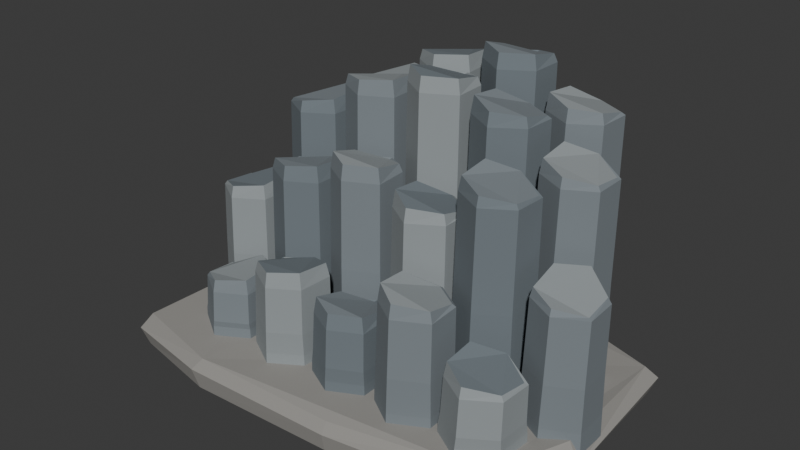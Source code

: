 # Source: source.blend  (saved by Blender 4.3.34; exported with 4.5.12 LTS)
import bpy
from mathutils import Matrix  # noqa: F401  (used for matrix-valued properties, if any)

bpy.ops.wm.read_factory_settings(use_empty=True)
scene = bpy.context.scene
scene.name = 'Scene'

# ---- collections
col_collection = bpy.data.collections.new('Collection'); scene.collection.children.link(col_collection)

# ---- materials (node trees are filled in below, after node groups)
mat_rockcoolgrey = bpy.data.materials.new('RockCoolGrey')
mat_rockcoolgrey.diffuse_color = (0.2, 0.23, 0.25, 1.0)
mat_rocklightgrey = bpy.data.materials.new('RockLightGrey')
mat_rocklightgrey.diffuse_color = (0.29, 0.32, 0.33, 1.0)
mat_rockdeepgrey = bpy.data.materials.new('RockDeepGrey')
mat_rockdeepgrey.diffuse_color = (0.16, 0.19, 0.21, 1.0)
mat_basalrock = bpy.data.materials.new('BasalRock')
mat_basalrock.diffuse_color = (0.3, 0.29, 0.27, 1.0)

# ---- material node trees
mat_rockcoolgrey.use_nodes = True; mat_rockcoolgrey.node_tree.nodes.clear()
_N = mat_rockcoolgrey.node_tree.nodes; _L = mat_rockcoolgrey.node_tree.links
n0 = _N.new('ShaderNodeBsdfPrincipled'); n0.name = 'Principled BSDF'; n0.location = (10, 300)
n0.inputs[0].default_value = (0.2, 0.23, 0.25, 1.0)
n0.inputs[2].default_value = 0.95
n1 = _N.new('ShaderNodeOutputMaterial'); n1.name = 'Material Output'; n1.location = (300, 300)
_L.new(n0.outputs[0], n1.inputs[0])
n1.is_active_output = True
mat_rocklightgrey.use_nodes = True; mat_rocklightgrey.node_tree.nodes.clear()
_N = mat_rocklightgrey.node_tree.nodes; _L = mat_rocklightgrey.node_tree.links
n0 = _N.new('ShaderNodeBsdfPrincipled'); n0.name = 'Principled BSDF'; n0.location = (10, 300)
n0.inputs[0].default_value = (0.29, 0.32, 0.33, 1.0)
n0.inputs[2].default_value = 0.94
n1 = _N.new('ShaderNodeOutputMaterial'); n1.name = 'Material Output'; n1.location = (300, 300)
_L.new(n0.outputs[0], n1.inputs[0])
n1.is_active_output = True
mat_rockdeepgrey.use_nodes = True; mat_rockdeepgrey.node_tree.nodes.clear()
_N = mat_rockdeepgrey.node_tree.nodes; _L = mat_rockdeepgrey.node_tree.links
n0 = _N.new('ShaderNodeBsdfPrincipled'); n0.name = 'Principled BSDF'; n0.location = (10, 300)
n0.inputs[0].default_value = (0.16, 0.19, 0.21, 1.0)
n0.inputs[2].default_value = 0.96
n1 = _N.new('ShaderNodeOutputMaterial'); n1.name = 'Material Output'; n1.location = (300, 300)
_L.new(n0.outputs[0], n1.inputs[0])
n1.is_active_output = True
mat_basalrock.use_nodes = True; mat_basalrock.node_tree.nodes.clear()
_N = mat_basalrock.node_tree.nodes; _L = mat_basalrock.node_tree.links
n0 = _N.new('ShaderNodeBsdfPrincipled'); n0.name = 'Principled BSDF'; n0.location = (10, 300)
n0.inputs[0].default_value = (0.3, 0.29, 0.27, 1.0)
n0.inputs[2].default_value = 0.96
n1 = _N.new('ShaderNodeOutputMaterial'); n1.name = 'Material Output'; n1.location = (300, 300)
_L.new(n0.outputs[0], n1.inputs[0])
n1.is_active_output = True

# ---- world
world_world = bpy.data.worlds.new('World'); scene.world = world_world
world_world.use_nodes = True; world_world.node_tree.nodes.clear()
_N = world_world.node_tree.nodes; _L = world_world.node_tree.links
n0 = _N.new('ShaderNodeOutputWorld'); n0.name = 'World Output'; n0.location = (300, 300)
n1 = _N.new('ShaderNodeBackground'); n1.name = 'Background'; n1.location = (10, 300)
n1.inputs[0].default_value = (0.05088, 0.05088, 0.05088, 1.0)
_L.new(n1.outputs[0], n0.inputs[0])
n0.is_active_output = True
world_world.color = (0.05088, 0.05088, 0.05088)
world_world.sun_shadow_jitter_overblur = 0.0

# ---- meshes
me_wholeirregularbasalrockapron = bpy.data.meshes.new('WholeIrregularBasalRockApron')
me_wholeirregularbasalrockapron.from_pydata([(-1.514, -0.9208, 0.0), (-0.8438, -1.051, 0.0), (0.2362, -1.001, 0.0), (1.286, -0.8008, 0.0), (1.516, -0.2508, 0.0), (1.456, 0.7892, 0.0), (0.7562, 1.009, 0.0), (-0.4438, 0.9692, 0.0), (-1.474, 0.6392, 0.0), (-1.568, -0.9481, 0.12), (-0.8746, -1.082, 0.1441), (0.2432, -1.03, 0.1329), (1.33, -0.8245, 0.1028), (1.568, -0.258, 0.09791), (1.506, 0.8132, 0.1254), (0.7814, 1.04, 0.145), (-0.4606, 0.9986, 0.128), (-1.527, 0.6587, 0.0993), (-1.483, -0.8935, 0.245), (-0.8262, -1.02, 0.2168), (0.2322, -0.9711, 0.1958), (1.261, -0.7771, 0.2294), (1.487, -0.2436, 0.2417), (1.428, 0.7652, 0.2049), (0.7418, 0.9786, 0.2021), (-0.4342, 0.9398, 0.2397), (-1.444, 0.6197, 0.2328)], [], [(8, 7, 6, 5, 4, 3, 2, 1, 0), (18, 19, 20, 21, 22, 23, 24, 25, 26), (0, 1, 10, 9), (1, 2, 11, 10), (2, 3, 12, 11), (3, 4, 13, 12), (4, 5, 14, 13), (5, 6, 15, 14), (6, 7, 16, 15), (7, 8, 17, 16), (8, 0, 9, 17), (9, 10, 19, 18), (10, 11, 20, 19), (11, 12, 21, 20), (12, 13, 22, 21), (13, 14, 23, 22), (14, 15, 24, 23), (15, 16, 25, 24), (16, 17, 26, 25), (17, 9, 18, 26)])
me_wholeirregularbasalrockapron.polygons.foreach_set('material_index', [3, 3, 3, 3, 3, 3, 3, 3, 3, 3, 3, 3, 3, 3, 3, 3, 3, 3, 3, 3])
me_wholeirregularbasalrockapron.materials.append(mat_rockcoolgrey)
me_wholeirregularbasalrockapron.materials.append(mat_rocklightgrey)
me_wholeirregularbasalrockapron.materials.append(mat_rockdeepgrey)
me_wholeirregularbasalrockapron.materials.append(mat_basalrock)
me_wholeirregularbasalrockapron.update()
me_wholefracturedpolygonshaft0_0 = bpy.data.meshes.new('WholeFracturedPolygonShaft0_0')
me_wholefracturedpolygonshaft0_0.from_pydata([(-0.7575, -0.3901, 0.12), (-0.9899, -0.2499, 0.12), (-1.205, -0.3871, 0.12), (-1.203, -0.6454, 0.12), (-0.9772, -0.7868, 0.12), (-0.7526, -0.6585, 0.12), (-0.762, -0.3927, 0.29), (-0.9898, -0.2553, 0.29), (-1.201, -0.3898, 0.29), (-1.199, -0.6429, 0.29), (-0.9773, -0.7815, 0.29), (-0.7572, -0.6557, 0.29), (-0.759, -0.4119, 0.3348), (-0.9776, -0.2801, 0.3348), (-1.18, -0.4092, 0.3348), (-1.178, -0.6519, 0.3348), (-0.9656, -0.7849, 0.3348), (-0.7545, -0.6642, 0.3348), (-0.7618, -0.4099, 0.555), (-0.9734, -0.2822, 0.555), (-1.169, -0.4072, 0.555), (-1.167, -0.6422, 0.555), (-0.9618, -0.7709, 0.555), (-0.7574, -0.6541, 0.555), (-0.7869, -0.4153, 0.6676), (-0.9799, -0.2989, 0.6333), (-1.159, -0.4129, 0.5558), (-1.157, -0.6272, 0.5778), (-0.9693, -0.7446, 0.6319), (-0.7829, -0.6381, 0.6493)], [], [(5, 4, 3, 2, 1, 0), (24, 25, 26, 27, 28, 29), (0, 1, 7, 6), (1, 2, 8, 7), (2, 3, 9, 8), (3, 4, 10, 9), (4, 5, 11, 10), (5, 0, 6, 11), (6, 7, 13, 12), (7, 8, 14, 13), (8, 9, 15, 14), (9, 10, 16, 15), (10, 11, 17, 16), (11, 6, 12, 17), (12, 13, 19, 18), (13, 14, 20, 19), (14, 15, 21, 20), (15, 16, 22, 21), (16, 17, 23, 22), (17, 12, 18, 23), (18, 19, 25, 24), (19, 20, 26, 25), (20, 21, 27, 26), (21, 22, 28, 27), (22, 23, 29, 28), (23, 18, 24, 29)])
me_wholefracturedpolygonshaft0_0.polygons.foreach_set('material_index', [3, 1, 0, 0, 1, 0, 0, 0, 0, 0, 1, 0, 0, 0, 0, 0, 1, 0, 0, 0, 0, 0, 1, 0, 0, 0])
me_wholefracturedpolygonshaft0_0.materials.append(mat_rockcoolgrey)
me_wholefracturedpolygonshaft0_0.materials.append(mat_rocklightgrey)
me_wholefracturedpolygonshaft0_0.materials.append(mat_rockdeepgrey)
me_wholefracturedpolygonshaft0_0.materials.append(mat_basalrock)
me_wholefracturedpolygonshaft0_0.update()
me_wholefracturedpolygonshaft0_1 = bpy.data.meshes.new('WholeFracturedPolygonShaft0_1')
me_wholefracturedpolygonshaft0_1.from_pydata([(-0.2427, -0.3808, 0.12), (-0.4747, -0.2646, 0.12), (-0.6905, -0.3886, 0.12), (-0.704, -0.6588, 0.12), (-0.471, -0.7878, 0.12), (-0.2581, -0.6526, 0.12), (-0.2473, -0.3836, 0.29), (-0.4747, -0.2697, 0.29), (-0.6861, -0.3913, 0.29), (-0.6994, -0.656, 0.29), (-0.4711, -0.7824, 0.29), (-0.2624, -0.6499, 0.29), (-0.2446, -0.4032, 0.4536), (-0.4626, -0.294, 0.4536), (-0.6655, -0.4106, 0.4536), (-0.6782, -0.6645, 0.4536), (-0.4592, -0.7857, 0.4536), (-0.259, -0.6587, 0.4536), (-0.2475, -0.4014, 0.775), (-0.4586, -0.2957, 0.775), (-0.655, -0.4085, 0.775), (-0.6673, -0.6544, 0.775), (-0.4553, -0.7717, 0.775), (-0.2615, -0.6487, 0.775), (-0.273, -0.4076, 0.8675), (-0.4655, -0.3112, 0.7994), (-0.6446, -0.4141, 0.7728), (-0.6559, -0.6383, 0.8448), (-0.4625, -0.7454, 0.8733), (-0.2858, -0.6332, 0.8836)], [], [(5, 4, 3, 2, 1, 0), (24, 25, 26, 27, 28, 29), (0, 1, 7, 6), (1, 2, 8, 7), (2, 3, 9, 8), (3, 4, 10, 9), (4, 5, 11, 10), (5, 0, 6, 11), (6, 7, 13, 12), (7, 8, 14, 13), (8, 9, 15, 14), (9, 10, 16, 15), (10, 11, 17, 16), (11, 6, 12, 17), (12, 13, 19, 18), (13, 14, 20, 19), (14, 15, 21, 20), (15, 16, 22, 21), (16, 17, 23, 22), (17, 12, 18, 23), (18, 19, 25, 24), (19, 20, 26, 25), (20, 21, 27, 26), (21, 22, 28, 27), (22, 23, 29, 28), (23, 18, 24, 29)])
me_wholefracturedpolygonshaft0_1.polygons.foreach_set('material_index', [3, 2, 1, 1, 2, 1, 1, 1, 1, 1, 2, 1, 1, 1, 1, 1, 2, 1, 1, 1, 1, 1, 2, 1, 1, 1])
me_wholefracturedpolygonshaft0_1.materials.append(mat_rockcoolgrey)
me_wholefracturedpolygonshaft0_1.materials.append(mat_rocklightgrey)
me_wholefracturedpolygonshaft0_1.materials.append(mat_rockdeepgrey)
me_wholefracturedpolygonshaft0_1.materials.append(mat_basalrock)
me_wholefracturedpolygonshaft0_1.update()
me_wholefracturedpolygonshaft0_2 = bpy.data.meshes.new('WholeFracturedPolygonShaft0_2')
me_wholefracturedpolygonshaft0_2.from_pydata([(0.2532, -0.3888, 0.12), (0.04107, -0.2649, 0.12), (-0.1967, -0.3841, 0.12), (-0.1894, -0.6586, 0.12), (0.0328, -0.7725, 0.12), (0.2602, -0.6541, 0.12), (0.2489, -0.3915, 0.29), (0.04097, -0.27, 0.29), (-0.1921, -0.3868, 0.29), (-0.1849, -0.6558, 0.29), (0.03287, -0.7675, 0.29), (0.2557, -0.6515, 0.29), (0.2522, -0.4107, 0.3942), (0.05278, -0.2942, 0.3942), (-0.1707, -0.4063, 0.3942), (-0.1639, -0.6643, 0.3942), (0.04501, -0.7714, 0.3942), (0.2588, -0.6601, 0.3942), (0.2497, -0.4087, 0.665), (0.05663, -0.2959, 0.665), (-0.1597, -0.4044, 0.665), (-0.1531, -0.6542, 0.665), (0.04911, -0.7579, 0.665), (0.256, -0.6501, 0.665), (0.2253, -0.4143, 0.7164), (0.04924, -0.3114, 0.6593), (-0.1481, -0.4103, 0.7057), (-0.1421, -0.6382, 0.7732), (0.04238, -0.7327, 0.7673), (0.2311, -0.6345, 0.7643)], [], [(5, 4, 3, 2, 1, 0), (24, 25, 26, 27, 28, 29), (0, 1, 7, 6), (1, 2, 8, 7), (2, 3, 9, 8), (3, 4, 10, 9), (4, 5, 11, 10), (5, 0, 6, 11), (6, 7, 13, 12), (7, 8, 14, 13), (8, 9, 15, 14), (9, 10, 16, 15), (10, 11, 17, 16), (11, 6, 12, 17), (12, 13, 19, 18), (13, 14, 20, 19), (14, 15, 21, 20), (15, 16, 22, 21), (16, 17, 23, 22), (17, 12, 18, 23), (18, 19, 25, 24), (19, 20, 26, 25), (20, 21, 27, 26), (21, 22, 28, 27), (22, 23, 29, 28), (23, 18, 24, 29)])
me_wholefracturedpolygonshaft0_2.polygons.foreach_set('material_index', [3, 0, 2, 2, 0, 2, 2, 2, 2, 2, 0, 2, 2, 2, 2, 2, 0, 2, 2, 2, 2, 2, 0, 2, 2, 2])
me_wholefracturedpolygonshaft0_2.materials.append(mat_rockcoolgrey)
me_wholefracturedpolygonshaft0_2.materials.append(mat_rocklightgrey)
me_wholefracturedpolygonshaft0_2.materials.append(mat_rockdeepgrey)
me_wholefracturedpolygonshaft0_2.materials.append(mat_basalrock)
me_wholefracturedpolygonshaft0_2.update()
me_wholefracturedpolygonshaft0_3 = bpy.data.meshes.new('WholeFracturedPolygonShaft0_3')
me_wholefracturedpolygonshaft0_3.from_pydata([(0.7697, -0.3907, 0.12), (0.5527, -0.2499, 0.12), (0.3176, -0.3937, 0.12), (0.3296, -0.6488, 0.12), (0.5396, -0.7843, 0.12), (0.7818, -0.6535, 0.12), (0.7653, -0.3933, 0.29), (0.5526, -0.2553, 0.29), (0.3222, -0.3963, 0.29), (0.3339, -0.6463, 0.29), (0.5398, -0.779, 0.29), (0.7771, -0.6509, 0.29), (0.7683, -0.4125, 0.5454), (0.5643, -0.2802, 0.5454), (0.3433, -0.4153, 0.5454), (0.3546, -0.6551, 0.5454), (0.552, -0.7824, 0.5454), (0.7797, -0.6595, 0.5454), (0.7656, -0.4104, 0.945), (0.5681, -0.2823, 0.945), (0.3542, -0.4132, 0.945), (0.3651, -0.6453, 0.945), (0.5562, -0.7685, 0.945), (0.7766, -0.6496, 0.945), (0.7407, -0.4158, 0.9588), (0.5606, -0.299, 0.956), (0.3655, -0.4183, 1.044), (0.3754, -0.6301, 1.061), (0.5498, -0.7425, 1.036), (0.7508, -0.6339, 1.011)], [], [(5, 4, 3, 2, 1, 0), (24, 25, 26, 27, 28, 29), (0, 1, 7, 6), (1, 2, 8, 7), (2, 3, 9, 8), (3, 4, 10, 9), (4, 5, 11, 10), (5, 0, 6, 11), (6, 7, 13, 12), (7, 8, 14, 13), (8, 9, 15, 14), (9, 10, 16, 15), (10, 11, 17, 16), (11, 6, 12, 17), (12, 13, 19, 18), (13, 14, 20, 19), (14, 15, 21, 20), (15, 16, 22, 21), (16, 17, 23, 22), (17, 12, 18, 23), (18, 19, 25, 24), (19, 20, 26, 25), (20, 21, 27, 26), (21, 22, 28, 27), (22, 23, 29, 28), (23, 18, 24, 29)])
me_wholefracturedpolygonshaft0_3.polygons.foreach_set('material_index', [3, 1, 0, 0, 1, 0, 0, 0, 0, 0, 1, 0, 0, 0, 0, 0, 1, 0, 0, 0, 0, 0, 1, 0, 0, 0])
me_wholefracturedpolygonshaft0_3.materials.append(mat_rockcoolgrey)
me_wholefracturedpolygonshaft0_3.materials.append(mat_rocklightgrey)
me_wholefracturedpolygonshaft0_3.materials.append(mat_rockdeepgrey)
me_wholefracturedpolygonshaft0_3.materials.append(mat_basalrock)
me_wholefracturedpolygonshaft0_3.update()
me_wholefracturedpolygonshaft0_4 = bpy.data.meshes.new('WholeFracturedPolygonShaft0_4')
me_wholefracturedpolygonshaft0_4.from_pydata([(1.293, -0.3898, 0.12), (1.058, -0.2621, 0.12), (0.8346, -0.4, 0.12), (0.8238, -0.6508, 0.12), (1.053, -0.7897, 0.12), (1.28, -0.6425, 0.12), (1.289, -0.3924, 0.29), (1.058, -0.2673, 0.29), (0.839, -0.4024, 0.29), (0.8285, -0.6482, 0.29), (1.053, -0.7844, 0.29), (1.275, -0.64, 0.29), (1.291, -0.4116, 0.378), (1.07, -0.2916, 0.378), (0.8599, -0.4213, 0.378), (0.8498, -0.657, 0.378), (1.065, -0.7876, 0.378), (1.278, -0.6492, 0.378), (1.288, -0.4095, 0.635), (1.074, -0.2934, 0.635), (0.8706, -0.4189, 0.635), (0.8608, -0.6471, 0.635), (1.069, -0.7735, 0.635), (1.276, -0.6395, 0.635), (1.262, -0.415, 0.6399), (1.067, -0.3091, 0.7013), (0.8813, -0.4236, 0.7651), (0.8723, -0.6317, 0.7297), (1.062, -0.747, 0.7017), (1.251, -0.6248, 0.662)], [], [(5, 4, 3, 2, 1, 0), (24, 25, 26, 27, 28, 29), (0, 1, 7, 6), (1, 2, 8, 7), (2, 3, 9, 8), (3, 4, 10, 9), (4, 5, 11, 10), (5, 0, 6, 11), (6, 7, 13, 12), (7, 8, 14, 13), (8, 9, 15, 14), (9, 10, 16, 15), (10, 11, 17, 16), (11, 6, 12, 17), (12, 13, 19, 18), (13, 14, 20, 19), (14, 15, 21, 20), (15, 16, 22, 21), (16, 17, 23, 22), (17, 12, 18, 23), (18, 19, 25, 24), (19, 20, 26, 25), (20, 21, 27, 26), (21, 22, 28, 27), (22, 23, 29, 28), (23, 18, 24, 29)])
me_wholefracturedpolygonshaft0_4.polygons.foreach_set('material_index', [3, 2, 1, 1, 2, 1, 1, 1, 1, 1, 2, 1, 1, 1, 1, 1, 2, 1, 1, 1, 1, 1, 2, 1, 1, 1])
me_wholefracturedpolygonshaft0_4.materials.append(mat_rockcoolgrey)
me_wholefracturedpolygonshaft0_4.materials.append(mat_rocklightgrey)
me_wholefracturedpolygonshaft0_4.materials.append(mat_rockdeepgrey)
me_wholefracturedpolygonshaft0_4.materials.append(mat_basalrock)
me_wholefracturedpolygonshaft0_4.update()
me_wholefracturedpolygonshaft1_0 = bpy.data.meshes.new('WholeFracturedPolygonShaft1_0')
me_wholefracturedpolygonshaft1_0.from_pydata([(-1.008, 0.06387, 0.12), (-1.24, 0.1897, 0.12), (-1.454, 0.05546, 0.12), (-1.461, -0.2092, 0.12), (-1.236, -0.3468, 0.12), (-1.016, -0.2117, 0.12), (-1.013, 0.06107, 0.29), (-1.24, 0.1844, 0.29), (-1.45, 0.05284, 0.29), (-1.457, -0.2065, 0.29), (-1.236, -0.3414, 0.29), (-1.021, -0.2089, 0.29), (-1.01, 0.04149, 0.5778), (-1.228, 0.1598, 0.5778), (-1.429, 0.03359, 0.5778), (-1.436, -0.2152, 0.5778), (-1.224, -0.3445, 0.5778), (-1.018, -0.2175, 0.5778), (-1.013, 0.0433, 1.005), (-1.224, 0.1578, 1.005), (-1.419, 0.03565, 1.005), (-1.425, -0.2052, 1.005), (-1.22, -0.3304, 1.005), (-1.02, -0.2074, 1.005), (-1.038, 0.03713, 1.117), (-1.231, 0.1416, 1.084), (-1.408, 0.03015, 1.006), (-1.415, -0.1895, 1.028), (-1.227, -0.3037, 1.081), (-1.045, -0.1916, 1.099)], [], [(5, 4, 3, 2, 1, 0), (24, 25, 26, 27, 28, 29), (0, 1, 7, 6), (1, 2, 8, 7), (2, 3, 9, 8), (3, 4, 10, 9), (4, 5, 11, 10), (5, 0, 6, 11), (6, 7, 13, 12), (7, 8, 14, 13), (8, 9, 15, 14), (9, 10, 16, 15), (10, 11, 17, 16), (11, 6, 12, 17), (12, 13, 19, 18), (13, 14, 20, 19), (14, 15, 21, 20), (15, 16, 22, 21), (16, 17, 23, 22), (17, 12, 18, 23), (18, 19, 25, 24), (19, 20, 26, 25), (20, 21, 27, 26), (21, 22, 28, 27), (22, 23, 29, 28), (23, 18, 24, 29)])
me_wholefracturedpolygonshaft1_0.polygons.foreach_set('material_index', [3, 2, 1, 1, 2, 1, 1, 1, 1, 1, 2, 1, 1, 1, 1, 1, 2, 1, 1, 1, 1, 1, 2, 1, 1, 1])
me_wholefracturedpolygonshaft1_0.materials.append(mat_rockcoolgrey)
me_wholefracturedpolygonshaft1_0.materials.append(mat_rocklightgrey)
me_wholefracturedpolygonshaft1_0.materials.append(mat_rockdeepgrey)
me_wholefracturedpolygonshaft1_0.materials.append(mat_basalrock)
me_wholefracturedpolygonshaft1_0.update()
me_wholefracturedpolygonshaft1_1 = bpy.data.meshes.new('WholeFracturedPolygonShaft1_1')
me_wholefracturedpolygonshaft1_1.from_pydata([(-0.5043, 0.06072, 0.12), (-0.724, 0.1758, 0.12), (-0.9551, 0.05704, 0.12), (-0.9598, -0.2169, 0.12), (-0.7323, -0.3335, 0.12), (-0.5116, -0.2051, 0.12), (-0.5088, 0.05799, 0.29), (-0.7241, 0.1707, 0.29), (-0.9506, 0.05439, 0.29), (-0.9552, -0.2141, 0.29), (-0.7322, -0.3283, 0.29), (-0.5159, -0.2025, 0.29), (-0.5058, 0.03853, 0.7236), (-0.7123, 0.1467, 0.7236), (-0.9296, 0.03508, 0.7236), (-0.934, -0.2224, 0.7236), (-0.7201, -0.332, 0.7236), (-0.5126, -0.2113, 0.7236), (-0.5085, 0.04043, 1.275), (-0.7084, 0.1451, 1.275), (-0.9188, 0.03709, 1.275), (-0.923, -0.2122, 1.275), (-0.716, -0.3183, 1.275), (-0.5151, -0.2015, 1.275), (-0.5335, 0.03451, 1.367), (-0.7158, 0.13, 1.3), (-0.9077, 0.03147, 1.273), (-0.9116, -0.1959, 1.345), (-0.7227, -0.2927, 1.372), (-0.5395, -0.1861, 1.383)], [], [(5, 4, 3, 2, 1, 0), (24, 25, 26, 27, 28, 29), (0, 1, 7, 6), (1, 2, 8, 7), (2, 3, 9, 8), (3, 4, 10, 9), (4, 5, 11, 10), (5, 0, 6, 11), (6, 7, 13, 12), (7, 8, 14, 13), (8, 9, 15, 14), (9, 10, 16, 15), (10, 11, 17, 16), (11, 6, 12, 17), (12, 13, 19, 18), (13, 14, 20, 19), (14, 15, 21, 20), (15, 16, 22, 21), (16, 17, 23, 22), (17, 12, 18, 23), (18, 19, 25, 24), (19, 20, 26, 25), (20, 21, 27, 26), (21, 22, 28, 27), (22, 23, 29, 28), (23, 18, 24, 29)])
me_wholefracturedpolygonshaft1_1.polygons.foreach_set('material_index', [3, 0, 2, 2, 0, 2, 2, 2, 2, 2, 0, 2, 2, 2, 2, 2, 0, 2, 2, 2, 2, 2, 0, 2, 2, 2])
me_wholefracturedpolygonshaft1_1.materials.append(mat_rockcoolgrey)
me_wholefracturedpolygonshaft1_1.materials.append(mat_rocklightgrey)
me_wholefracturedpolygonshaft1_1.materials.append(mat_rockdeepgrey)
me_wholefracturedpolygonshaft1_1.materials.append(mat_basalrock)
me_wholefracturedpolygonshaft1_1.update()
me_wholefracturedpolygonshaft1_2 = bpy.data.meshes.new('WholeFracturedPolygonShaft1_2')
me_wholefracturedpolygonshaft1_2.from_pydata([(-0.0009914, 0.051, 0.12), (-0.2124, 0.1894, 0.12), (-0.4545, 0.0552, 0.12), (-0.4385, -0.2057, 0.12), (-0.2251, -0.3303, 0.12), (0.01571, -0.2079, 0.12), (-0.005347, 0.04846, 0.29), (-0.2125, 0.1841, 0.29), (-0.4498, 0.05258, 0.29), (-0.4341, -0.2031, 0.29), (-0.225, -0.3252, 0.29), (0.01102, -0.2052, 0.29), (-0.002058, 0.02939, 0.8046), (-0.2008, 0.1595, 0.8046), (-0.4283, 0.03334, 0.8046), (-0.4133, -0.2119, 0.8046), (-0.2128, -0.329, 0.8046), (0.01364, -0.214, 0.8046), (-0.004592, 0.03159, 1.425), (-0.197, 0.1575, 1.425), (-0.4173, 0.03541, 1.425), (-0.4027, -0.202, 1.425), (-0.2086, -0.3154, 1.425), (0.0106, -0.204, 1.425), (-0.02901, 0.02645, 1.477), (-0.2045, 0.1413, 1.419), (-0.4054, 0.02993, 1.467), (-0.3921, -0.1866, 1.533), (-0.2151, -0.29, 1.527), (-0.01515, -0.1884, 1.523)], [], [(5, 4, 3, 2, 1, 0), (24, 25, 26, 27, 28, 29), (0, 1, 7, 6), (1, 2, 8, 7), (2, 3, 9, 8), (3, 4, 10, 9), (4, 5, 11, 10), (5, 0, 6, 11), (6, 7, 13, 12), (7, 8, 14, 13), (8, 9, 15, 14), (9, 10, 16, 15), (10, 11, 17, 16), (11, 6, 12, 17), (12, 13, 19, 18), (13, 14, 20, 19), (14, 15, 21, 20), (15, 16, 22, 21), (16, 17, 23, 22), (17, 12, 18, 23), (18, 19, 25, 24), (19, 20, 26, 25), (20, 21, 27, 26), (21, 22, 28, 27), (22, 23, 29, 28), (23, 18, 24, 29)])
me_wholefracturedpolygonshaft1_2.polygons.foreach_set('material_index', [3, 1, 0, 0, 1, 0, 0, 0, 0, 0, 1, 0, 0, 0, 0, 0, 1, 0, 0, 0, 0, 0, 1, 0, 0, 0])
me_wholefracturedpolygonshaft1_2.materials.append(mat_rockcoolgrey)
me_wholefracturedpolygonshaft1_2.materials.append(mat_rocklightgrey)
me_wholefracturedpolygonshaft1_2.materials.append(mat_rockdeepgrey)
me_wholefracturedpolygonshaft1_2.materials.append(mat_basalrock)
me_wholefracturedpolygonshaft1_2.update()
me_wholefracturedpolygonshaft1_3 = bpy.data.meshes.new('WholeFracturedPolygonShaft1_3')
me_wholefracturedpolygonshaft1_3.from_pydata([(0.5256, 0.05368, 0.12), (0.2931, 0.192, 0.12), (0.06883, 0.0454, 0.12), (0.06698, -0.2012, 0.12), (0.2876, -0.3462, 0.12), (0.5225, -0.2017, 0.12), (0.5209, 0.05109, 0.29), (0.2931, 0.1866, 0.29), (0.07327, 0.04298, 0.29), (0.07146, -0.1987, 0.29), (0.2877, -0.3408, 0.29), (0.5178, -0.1992, 0.29), (0.5235, 0.03191, 0.7398), (0.305, 0.1619, 0.7398), (0.09417, 0.02413, 0.7398), (0.09243, -0.2077, 0.7398), (0.2998, -0.344, 0.7398), (0.5206, -0.2082, 0.7398), (0.5205, 0.03403, 1.305), (0.3089, 0.1599, 1.305), (0.1048, 0.0265, 1.305), (0.1032, -0.1979, 1.305), (0.3039, -0.3299, 1.305), (0.5177, -0.1984, 1.305), (0.4947, 0.02867, 1.319), (0.3018, 0.1435, 1.317), (0.1156, 0.0218, 1.404), (0.1141, -0.1829, 1.42), (0.2972, -0.3033, 1.395), (0.4922, -0.1833, 1.37)], [], [(5, 4, 3, 2, 1, 0), (24, 25, 26, 27, 28, 29), (0, 1, 7, 6), (1, 2, 8, 7), (2, 3, 9, 8), (3, 4, 10, 9), (4, 5, 11, 10), (5, 0, 6, 11), (6, 7, 13, 12), (7, 8, 14, 13), (8, 9, 15, 14), (9, 10, 16, 15), (10, 11, 17, 16), (11, 6, 12, 17), (12, 13, 19, 18), (13, 14, 20, 19), (14, 15, 21, 20), (15, 16, 22, 21), (16, 17, 23, 22), (17, 12, 18, 23), (18, 19, 25, 24), (19, 20, 26, 25), (20, 21, 27, 26), (21, 22, 28, 27), (22, 23, 29, 28), (23, 18, 24, 29)])
me_wholefracturedpolygonshaft1_3.polygons.foreach_set('material_index', [3, 2, 1, 1, 2, 1, 1, 1, 1, 1, 2, 1, 1, 1, 1, 1, 2, 1, 1, 1, 1, 1, 2, 1, 1, 1])
me_wholefracturedpolygonshaft1_3.materials.append(mat_rockcoolgrey)
me_wholefracturedpolygonshaft1_3.materials.append(mat_rocklightgrey)
me_wholefracturedpolygonshaft1_3.materials.append(mat_rockdeepgrey)
me_wholefracturedpolygonshaft1_3.materials.append(mat_basalrock)
me_wholefracturedpolygonshaft1_3.update()
me_wholefracturedpolygonshaft1_4 = bpy.data.meshes.new('WholeFracturedPolygonShaft1_4')
me_wholefracturedpolygonshaft1_4.from_pydata([(1.034, 0.05135, 0.12), (0.7971, 0.1762, 0.12), (0.575, 0.05176, 0.12), (0.5632, -0.2054, 0.12), (0.804, -0.3362, 0.12), (1.021, -0.1981, 0.12), (1.029, 0.04881, 0.29), (0.7972, 0.1712, 0.29), (0.5795, 0.04921, 0.29), (0.5679, -0.2028, 0.29), (0.8039, -0.331, 0.29), (1.017, -0.1957, 0.29), (1.032, 0.02972, 0.8802), (0.8093, 0.1471, 0.8802), (0.6006, 0.03011, 0.8802), (0.5895, -0.2116, 0.8802), (0.8158, -0.3346, 0.8802), (1.02, -0.2048, 0.8802), (1.029, 0.03191, 1.565), (0.8135, 0.1455, 1.565), (0.6113, 0.03229, 1.565), (0.6006, -0.2017, 1.565), (0.8197, -0.3207, 1.565), (1.018, -0.1951, 1.565), (1.004, 0.02674, 1.57), (0.8068, 0.1304, 1.633), (0.6224, 0.02708, 1.695), (0.6126, -0.1863, 1.66), (0.8125, -0.2949, 1.63), (0.9929, -0.1803, 1.592)], [], [(5, 4, 3, 2, 1, 0), (24, 25, 26, 27, 28, 29), (0, 1, 7, 6), (1, 2, 8, 7), (2, 3, 9, 8), (3, 4, 10, 9), (4, 5, 11, 10), (5, 0, 6, 11), (6, 7, 13, 12), (7, 8, 14, 13), (8, 9, 15, 14), (9, 10, 16, 15), (10, 11, 17, 16), (11, 6, 12, 17), (12, 13, 19, 18), (13, 14, 20, 19), (14, 15, 21, 20), (15, 16, 22, 21), (16, 17, 23, 22), (17, 12, 18, 23), (18, 19, 25, 24), (19, 20, 26, 25), (20, 21, 27, 26), (21, 22, 28, 27), (22, 23, 29, 28), (23, 18, 24, 29)])
me_wholefracturedpolygonshaft1_4.polygons.foreach_set('material_index', [3, 0, 2, 2, 0, 2, 2, 2, 2, 2, 0, 2, 2, 2, 2, 2, 0, 2, 2, 2, 2, 2, 0, 2, 2, 2])
me_wholefracturedpolygonshaft1_4.materials.append(mat_rockcoolgrey)
me_wholefracturedpolygonshaft1_4.materials.append(mat_rocklightgrey)
me_wholefracturedpolygonshaft1_4.materials.append(mat_rockdeepgrey)
me_wholefracturedpolygonshaft1_4.materials.append(mat_basalrock)
me_wholefracturedpolygonshaft1_4.update()
me_wholefracturedpolygonshaft1_5 = bpy.data.meshes.new('WholeFracturedPolygonShaft1_5')
me_wholefracturedpolygonshaft1_5.from_pydata([(1.53, 0.0485, 0.12), (1.305, 0.1868, 0.12), (1.079, 0.06277, 0.12), (1.086, -0.2016, 0.12), (1.317, -0.3286, 0.12), (1.542, -0.211, 0.12), (1.526, 0.04602, 0.29), (1.305, 0.1815, 0.29), (1.083, 0.06, 0.29), (1.091, -0.199, 0.29), (1.317, -0.3235, 0.29), (1.537, -0.2083, 0.29), (1.529, 0.02705, 0.6048), (1.317, 0.157, 0.6048), (1.105, 0.04045, 0.6048), (1.112, -0.208, 0.6048), (1.329, -0.3274, 0.6048), (1.54, -0.2169, 0.6048), (1.526, 0.02932, 1.055), (1.321, 0.1551, 1.055), (1.116, 0.0423, 1.055), (1.123, -0.1982, 1.055), (1.333, -0.3138, 1.055), (1.537, -0.2069, 1.055), (1.502, 0.02438, 1.092), (1.315, 0.1391, 1.177), (1.127, 0.03622, 1.173), (1.134, -0.1832, 1.116), (1.325, -0.2886, 1.094), (1.511, -0.191, 1.063)], [], [(5, 4, 3, 2, 1, 0), (24, 25, 26, 27, 28, 29), (0, 1, 7, 6), (1, 2, 8, 7), (2, 3, 9, 8), (3, 4, 10, 9), (4, 5, 11, 10), (5, 0, 6, 11), (6, 7, 13, 12), (7, 8, 14, 13), (8, 9, 15, 14), (9, 10, 16, 15), (10, 11, 17, 16), (11, 6, 12, 17), (12, 13, 19, 18), (13, 14, 20, 19), (14, 15, 21, 20), (15, 16, 22, 21), (16, 17, 23, 22), (17, 12, 18, 23), (18, 19, 25, 24), (19, 20, 26, 25), (20, 21, 27, 26), (21, 22, 28, 27), (22, 23, 29, 28), (23, 18, 24, 29)])
me_wholefracturedpolygonshaft1_5.polygons.foreach_set('material_index', [3, 1, 0, 0, 1, 0, 0, 0, 0, 0, 1, 0, 0, 0, 0, 0, 1, 0, 0, 0, 0, 0, 1, 0, 0, 0])
me_wholefracturedpolygonshaft1_5.materials.append(mat_rockcoolgrey)
me_wholefracturedpolygonshaft1_5.materials.append(mat_rocklightgrey)
me_wholefracturedpolygonshaft1_5.materials.append(mat_rockdeepgrey)
me_wholefracturedpolygonshaft1_5.materials.append(mat_basalrock)
me_wholefracturedpolygonshaft1_5.update()
me_wholefracturedpolygonshaft2_0 = bpy.data.meshes.new('WholeFracturedPolygonShaft2_0')
me_wholefracturedpolygonshaft2_0.from_pydata([(-0.7529, 0.5096, 0.12), (-0.9789, 0.6254, 0.12), (-1.203, 0.4977, 0.12), (-1.213, 0.2293, 0.12), (-0.9874, 0.1022, 0.12), (-0.7666, 0.2399, 0.12), (-0.7576, 0.5068, 0.29), (-0.979, 0.6202, 0.29), (-1.198, 0.4951, 0.29), (-1.208, 0.2321, 0.29), (-0.9873, 0.1076, 0.29), (-0.7709, 0.2425, 0.29), (-0.7548, 0.4872, 0.8748), (-0.9672, 0.596, 0.8748), (-1.178, 0.476, 0.8748), (-1.187, 0.2237, 0.8748), (-0.9752, 0.1043, 0.8748), (-0.7676, 0.2337, 0.8748), (-0.7577, 0.489, 1.555), (-0.9634, 0.5943, 1.555), (-1.167, 0.4781, 1.555), (-1.176, 0.2339, 1.555), (-0.9711, 0.1183, 1.555), (-0.7701, 0.2436, 1.555), (-0.7832, 0.4827, 1.667), (-0.9708, 0.5788, 1.636), (-1.156, 0.4728, 1.555), (-1.165, 0.2501, 1.579), (-0.9778, 0.1446, 1.63), (-0.7945, 0.2589, 1.649)], [], [(5, 4, 3, 2, 1, 0), (24, 25, 26, 27, 28, 29), (0, 1, 7, 6), (1, 2, 8, 7), (2, 3, 9, 8), (3, 4, 10, 9), (4, 5, 11, 10), (5, 0, 6, 11), (6, 7, 13, 12), (7, 8, 14, 13), (8, 9, 15, 14), (9, 10, 16, 15), (10, 11, 17, 16), (11, 6, 12, 17), (12, 13, 19, 18), (13, 14, 20, 19), (14, 15, 21, 20), (15, 16, 22, 21), (16, 17, 23, 22), (17, 12, 18, 23), (18, 19, 25, 24), (19, 20, 26, 25), (20, 21, 27, 26), (21, 22, 28, 27), (22, 23, 29, 28), (23, 18, 24, 29)])
me_wholefracturedpolygonshaft2_0.polygons.foreach_set('material_index', [3, 0, 2, 2, 0, 2, 2, 2, 2, 2, 0, 2, 2, 2, 2, 2, 0, 2, 2, 2, 2, 2, 0, 2, 2, 2])
me_wholefracturedpolygonshaft2_0.materials.append(mat_rockcoolgrey)
me_wholefracturedpolygonshaft2_0.materials.append(mat_rocklightgrey)
me_wholefracturedpolygonshaft2_0.materials.append(mat_rockdeepgrey)
me_wholefracturedpolygonshaft2_0.materials.append(mat_basalrock)
me_wholefracturedpolygonshaft2_0.update()
me_wholefracturedpolygonshaft2_1 = bpy.data.meshes.new('WholeFracturedPolygonShaft2_1')
me_wholefracturedpolygonshaft2_1.from_pydata([(-0.2543, 0.497, 0.12), (-0.4676, 0.6251, 0.12), (-0.7098, 0.5004, 0.12), (-0.7014, 0.2347, 0.12), (-0.4801, 0.1175, 0.12), (-0.2467, 0.2413, 0.12), (-0.2587, 0.4944, 0.29), (-0.4678, 0.62, 0.29), (-0.7051, 0.4978, 0.29), (-0.6968, 0.2374, 0.29), (-0.4799, 0.1226, 0.29), (-0.2512, 0.2438, 0.29), (-0.2555, 0.4753, 1.004), (-0.456, 0.5958, 1.004), (-0.6837, 0.4785, 1.004), (-0.6757, 0.2287, 1.004), (-0.4677, 0.1186, 1.004), (-0.2483, 0.235, 1.004), (-0.258, 0.4775, 1.795), (-0.4522, 0.5941, 1.795), (-0.6726, 0.4806, 1.795), (-0.6649, 0.2388, 1.795), (-0.4635, 0.1322, 1.795), (-0.2511, 0.2448, 1.795), (-0.2826, 0.4723, 1.888), (-0.4597, 0.5786, 1.82), (-0.6607, 0.4751, 1.793), (-0.6537, 0.2545, 1.865), (-0.47, 0.1573, 1.892), (-0.2763, 0.26, 1.903)], [], [(5, 4, 3, 2, 1, 0), (24, 25, 26, 27, 28, 29), (0, 1, 7, 6), (1, 2, 8, 7), (2, 3, 9, 8), (3, 4, 10, 9), (4, 5, 11, 10), (5, 0, 6, 11), (6, 7, 13, 12), (7, 8, 14, 13), (8, 9, 15, 14), (9, 10, 16, 15), (10, 11, 17, 16), (11, 6, 12, 17), (12, 13, 19, 18), (13, 14, 20, 19), (14, 15, 21, 20), (15, 16, 22, 21), (16, 17, 23, 22), (17, 12, 18, 23), (18, 19, 25, 24), (19, 20, 26, 25), (20, 21, 27, 26), (21, 22, 28, 27), (22, 23, 29, 28), (23, 18, 24, 29)])
me_wholefracturedpolygonshaft2_1.polygons.foreach_set('material_index', [3, 1, 0, 0, 1, 0, 0, 0, 0, 0, 1, 0, 0, 0, 0, 0, 1, 0, 0, 0, 0, 0, 1, 0, 0, 0])
me_wholefracturedpolygonshaft2_1.materials.append(mat_rockcoolgrey)
me_wholefracturedpolygonshaft2_1.materials.append(mat_rocklightgrey)
me_wholefracturedpolygonshaft2_1.materials.append(mat_rockdeepgrey)
me_wholefracturedpolygonshaft2_1.materials.append(mat_basalrock)
me_wholefracturedpolygonshaft2_1.update()
me_wholefracturedpolygonshaft2_2 = bpy.data.meshes.new('WholeFracturedPolygonShaft2_2')
me_wholefracturedpolygonshaft2_2.from_pydata([(0.2626, 0.4943, 0.12), (0.03812, 0.6402, 0.12), (-0.1935, 0.4944, 0.12), (-0.1834, 0.2464, 0.12), (0.03269, 0.1057, 0.12), (0.2737, 0.2399, 0.12), (0.2581, 0.4918, 0.29), (0.03808, 0.6347, 0.29), (-0.1889, 0.4919, 0.29), (-0.179, 0.2488, 0.29), (0.03276, 0.111, 0.29), (0.2689, 0.2425, 0.29), (0.261, 0.4728, 1.08), (0.05, 0.6099, 1.08), (-0.1677, 0.4729, 1.08), (-0.1582, 0.2398, 1.08), (0.0449, 0.1075, 1.08), (0.2714, 0.2336, 1.08), (0.2582, 0.475, 1.935), (0.05395, 0.6078, 1.935), (-0.1568, 0.4751, 1.935), (-0.1476, 0.2494, 1.935), (0.04901, 0.1214, 1.935), (0.2683, 0.2435, 1.935), (0.2331, 0.47, 1.988), (0.0468, 0.5911, 1.929), (-0.1454, 0.4701, 1.977), (-0.1371, 0.2643, 2.041), (0.04229, 0.1475, 2.037), (0.2423, 0.2589, 2.032)], [], [(5, 4, 3, 2, 1, 0), (24, 25, 26, 27, 28, 29), (0, 1, 7, 6), (1, 2, 8, 7), (2, 3, 9, 8), (3, 4, 10, 9), (4, 5, 11, 10), (5, 0, 6, 11), (6, 7, 13, 12), (7, 8, 14, 13), (8, 9, 15, 14), (9, 10, 16, 15), (10, 11, 17, 16), (11, 6, 12, 17), (12, 13, 19, 18), (13, 14, 20, 19), (14, 15, 21, 20), (15, 16, 22, 21), (16, 17, 23, 22), (17, 12, 18, 23), (18, 19, 25, 24), (19, 20, 26, 25), (20, 21, 27, 26), (21, 22, 28, 27), (22, 23, 29, 28), (23, 18, 24, 29)])
me_wholefracturedpolygonshaft2_2.polygons.foreach_set('material_index', [3, 2, 1, 1, 2, 1, 1, 1, 1, 1, 2, 1, 1, 1, 1, 1, 2, 1, 1, 1, 1, 1, 2, 1, 1, 1])
me_wholefracturedpolygonshaft2_2.materials.append(mat_rockcoolgrey)
me_wholefracturedpolygonshaft2_2.materials.append(mat_rocklightgrey)
me_wholefracturedpolygonshaft2_2.materials.append(mat_rockdeepgrey)
me_wholefracturedpolygonshaft2_2.materials.append(mat_basalrock)
me_wholefracturedpolygonshaft2_2.update()
me_wholefracturedpolygonshaft2_3 = bpy.data.meshes.new('WholeFracturedPolygonShaft2_3')
me_wholefracturedpolygonshaft2_3.from_pydata([(0.7841, 0.499, 0.12), (0.542, 0.6279, 0.12), (0.3264, 0.4932, 0.12), (0.3124, 0.2419, 0.12), (0.5491, 0.1003, 0.12), (0.7686, 0.2456, 0.12), (0.7793, 0.4964, 0.29), (0.5421, 0.6227, 0.29), (0.3308, 0.4907, 0.29), (0.3171, 0.2445, 0.29), (0.549, 0.1056, 0.29), (0.7641, 0.2481, 0.29), (0.7818, 0.4773, 1.031), (0.5542, 0.5984, 1.031), (0.3516, 0.4717, 1.031), (0.3384, 0.2355, 1.031), (0.5609, 0.1024, 1.031), (0.7672, 0.239, 1.031), (0.7786, 0.4794, 1.845), (0.5584, 0.5966, 1.845), (0.3622, 0.474, 1.845), (0.3494, 0.2454, 1.845), (0.5648, 0.1165, 1.845), (0.7646, 0.2488, 1.845), (0.7526, 0.474, 1.859), (0.5517, 0.5809, 1.858), (0.3727, 0.4691, 1.943), (0.3611, 0.2605, 1.96), (0.5576, 0.143, 1.934), (0.7398, 0.2636, 1.91)], [], [(5, 4, 3, 2, 1, 0), (24, 25, 26, 27, 28, 29), (0, 1, 7, 6), (1, 2, 8, 7), (2, 3, 9, 8), (3, 4, 10, 9), (4, 5, 11, 10), (5, 0, 6, 11), (6, 7, 13, 12), (7, 8, 14, 13), (8, 9, 15, 14), (9, 10, 16, 15), (10, 11, 17, 16), (11, 6, 12, 17), (12, 13, 19, 18), (13, 14, 20, 19), (14, 15, 21, 20), (15, 16, 22, 21), (16, 17, 23, 22), (17, 12, 18, 23), (18, 19, 25, 24), (19, 20, 26, 25), (20, 21, 27, 26), (21, 22, 28, 27), (22, 23, 29, 28), (23, 18, 24, 29)])
me_wholefracturedpolygonshaft2_3.polygons.foreach_set('material_index', [3, 0, 2, 2, 0, 2, 2, 2, 2, 2, 0, 2, 2, 2, 2, 2, 0, 2, 2, 2, 2, 2, 0, 2, 2, 2])
me_wholefracturedpolygonshaft2_3.materials.append(mat_rockcoolgrey)
me_wholefracturedpolygonshaft2_3.materials.append(mat_rocklightgrey)
me_wholefracturedpolygonshaft2_3.materials.append(mat_rockdeepgrey)
me_wholefracturedpolygonshaft2_3.materials.append(mat_basalrock)
me_wholefracturedpolygonshaft2_3.update()
me_wholefracturedpolygonshaft2_4 = bpy.data.meshes.new('WholeFracturedPolygonShaft2_4')
me_wholefracturedpolygonshaft2_4.from_pydata([(1.279, 0.4957, 0.12), (1.05, 0.6231, 0.12), (0.8255, 0.5066, 0.12), (0.8233, 0.2389, 0.12), (1.062, 0.1166, 0.12), (1.279, 0.2386, 0.12), (1.274, 0.4932, 0.29), (1.05, 0.618, 0.29), (0.8301, 0.5039, 0.29), (0.828, 0.2415, 0.29), (1.062, 0.1217, 0.29), (1.274, 0.2412, 0.29), (1.277, 0.4741, 0.8964), (1.062, 0.5938, 0.8964), (0.8514, 0.4844, 0.8964), (0.8493, 0.2327, 0.8964), (1.074, 0.1178, 0.8964), (1.277, 0.2325, 0.8964), (1.275, 0.4763, 1.595), (1.067, 0.5922, 1.595), (0.8623, 0.4863, 1.595), (0.8603, 0.2426, 1.595), (1.078, 0.1314, 1.595), (1.275, 0.2424, 1.595), (1.25, 0.4712, 1.6), (1.06, 0.5769, 1.663), (0.8737, 0.4803, 1.724), (0.8719, 0.2581, 1.69), (1.07, 0.1566, 1.66), (1.25, 0.2578, 1.623)], [], [(5, 4, 3, 2, 1, 0), (24, 25, 26, 27, 28, 29), (0, 1, 7, 6), (1, 2, 8, 7), (2, 3, 9, 8), (3, 4, 10, 9), (4, 5, 11, 10), (5, 0, 6, 11), (6, 7, 13, 12), (7, 8, 14, 13), (8, 9, 15, 14), (9, 10, 16, 15), (10, 11, 17, 16), (11, 6, 12, 17), (12, 13, 19, 18), (13, 14, 20, 19), (14, 15, 21, 20), (15, 16, 22, 21), (16, 17, 23, 22), (17, 12, 18, 23), (18, 19, 25, 24), (19, 20, 26, 25), (20, 21, 27, 26), (21, 22, 28, 27), (22, 23, 29, 28), (23, 18, 24, 29)])
me_wholefracturedpolygonshaft2_4.polygons.foreach_set('material_index', [3, 1, 0, 0, 1, 0, 0, 0, 0, 0, 1, 0, 0, 0, 0, 0, 1, 0, 0, 0, 0, 0, 1, 0, 0, 0])
me_wholefracturedpolygonshaft2_4.materials.append(mat_rockcoolgrey)
me_wholefracturedpolygonshaft2_4.materials.append(mat_rocklightgrey)
me_wholefracturedpolygonshaft2_4.materials.append(mat_rockdeepgrey)
me_wholefracturedpolygonshaft2_4.materials.append(mat_basalrock)
me_wholefracturedpolygonshaft2_4.update()
me_wholefracturedpolygonshaft3_0 = bpy.data.meshes.new('WholeFracturedPolygonShaft3_0')
me_wholefracturedpolygonshaft3_0.from_pydata([(-0.5017, 0.9464, 0.12), (-0.7227, 1.066, 0.12), (-0.9582, 0.9417, 0.12), (-0.9619, 0.6764, 0.12), (-0.7352, 0.5566, 0.12), (-0.5085, 0.6901, 0.12), (-0.5063, 0.9437, 0.29), (-0.7229, 1.061, 0.29), (-0.9536, 0.9392, 0.29), (-0.9572, 0.6792, 0.29), (-0.7351, 0.5617, 0.29), (-0.5129, 0.6926, 0.29), (-0.5034, 0.9245, 0.9234), (-0.7111, 1.037, 0.9234), (-0.9324, 0.9201, 0.9234), (-0.9359, 0.6707, 0.9234), (-0.7228, 0.558, 0.9234), (-0.5097, 0.6836, 0.9234), (-0.5062, 0.9265, 1.645), (-0.7073, 1.035, 1.645), (-0.9215, 0.9222, 1.645), (-0.9249, 0.6808, 1.645), (-0.7186, 0.5717, 1.645), (-0.5123, 0.6933, 1.645), (-0.5313, 0.9209, 1.758), (-0.7148, 1.02, 1.726), (-0.9102, 0.917, 1.645), (-0.9132, 0.6969, 1.668), (-0.7251, 0.5974, 1.719), (-0.537, 0.7082, 1.74)], [], [(5, 4, 3, 2, 1, 0), (24, 25, 26, 27, 28, 29), (0, 1, 7, 6), (1, 2, 8, 7), (2, 3, 9, 8), (3, 4, 10, 9), (4, 5, 11, 10), (5, 0, 6, 11), (6, 7, 13, 12), (7, 8, 14, 13), (8, 9, 15, 14), (9, 10, 16, 15), (10, 11, 17, 16), (11, 6, 12, 17), (12, 13, 19, 18), (13, 14, 20, 19), (14, 15, 21, 20), (15, 16, 22, 21), (16, 17, 23, 22), (17, 12, 18, 23), (18, 19, 25, 24), (19, 20, 26, 25), (20, 21, 27, 26), (21, 22, 28, 27), (22, 23, 29, 28), (23, 18, 24, 29)])
me_wholefracturedpolygonshaft3_0.polygons.foreach_set('material_index', [3, 1, 0, 0, 1, 0, 0, 0, 0, 0, 1, 0, 0, 0, 0, 0, 1, 0, 0, 0, 0, 0, 1, 0, 0, 0])
me_wholefracturedpolygonshaft3_0.materials.append(mat_rockcoolgrey)
me_wholefracturedpolygonshaft3_0.materials.append(mat_rocklightgrey)
me_wholefracturedpolygonshaft3_0.materials.append(mat_rockdeepgrey)
me_wholefracturedpolygonshaft3_0.materials.append(mat_basalrock)
me_wholefracturedpolygonshaft3_0.update()
me_wholefracturedpolygonshaft3_1 = bpy.data.meshes.new('WholeFracturedPolygonShaft3_1')
me_wholefracturedpolygonshaft3_1.from_pydata([(0.001799, 0.9361, 0.12), (-0.2169, 1.079, 0.12), (-0.4555, 0.9432, 0.12), (-0.4415, 0.6896, 0.12), (-0.2222, 0.5597, 0.12), (0.01757, 0.6855, 0.12), (-0.002612, 0.9336, 0.29), (-0.217, 1.074, 0.29), (-0.4508, 0.9407, 0.29), (-0.4371, 0.6921, 0.29), (-0.2221, 0.5648, 0.29), (0.01284, 0.6881, 0.29), (0.0005646, 0.9148, 1.064), (-0.205, 1.05, 1.064), (-0.4293, 0.9215, 1.064), (-0.4162, 0.6831, 1.064), (-0.21, 0.561, 1.064), (0.01539, 0.6792, 1.064), (-0.002053, 0.9171, 1.905), (-0.2011, 1.048, 1.905), (-0.4182, 0.9236, 1.905), (-0.4055, 0.6928, 1.905), (-0.2059, 0.5746, 1.905), (0.0123, 0.6891, 1.905), (-0.0267, 0.9124, 2.0), (-0.2082, 1.031, 1.93), (-0.4063, 0.9183, 1.904), (-0.3947, 0.7078, 1.973), (-0.2126, 0.6, 2.002), (-0.01361, 0.7044, 2.013)], [], [(5, 4, 3, 2, 1, 0), (24, 25, 26, 27, 28, 29), (0, 1, 7, 6), (1, 2, 8, 7), (2, 3, 9, 8), (3, 4, 10, 9), (4, 5, 11, 10), (5, 0, 6, 11), (6, 7, 13, 12), (7, 8, 14, 13), (8, 9, 15, 14), (9, 10, 16, 15), (10, 11, 17, 16), (11, 6, 12, 17), (12, 13, 19, 18), (13, 14, 20, 19), (14, 15, 21, 20), (15, 16, 22, 21), (16, 17, 23, 22), (17, 12, 18, 23), (18, 19, 25, 24), (19, 20, 26, 25), (20, 21, 27, 26), (21, 22, 28, 27), (22, 23, 29, 28), (23, 18, 24, 29)])
me_wholefracturedpolygonshaft3_1.polygons.foreach_set('material_index', [3, 2, 1, 1, 2, 1, 1, 1, 1, 1, 2, 1, 1, 1, 1, 1, 2, 1, 1, 1, 1, 1, 2, 1, 1, 1])
me_wholefracturedpolygonshaft3_1.materials.append(mat_rockcoolgrey)
me_wholefracturedpolygonshaft3_1.materials.append(mat_rocklightgrey)
me_wholefracturedpolygonshaft3_1.materials.append(mat_rockdeepgrey)
me_wholefracturedpolygonshaft3_1.materials.append(mat_basalrock)
me_wholefracturedpolygonshaft3_1.update()
me_wholefracturedpolygonshaft3_2 = bpy.data.meshes.new('WholeFracturedPolygonShaft3_2')
me_wholefracturedpolygonshaft3_2.from_pydata([(0.5262, 0.9425, 0.12), (0.2868, 1.082, 0.12), (0.0706, 0.9386, 0.12), (0.06556, 0.6914, 0.12), (0.2941, 0.5437, 0.12), (0.5214, 0.6863, 0.12), (0.5215, 0.9399, 0.29), (0.2869, 1.077, 0.29), (0.07501, 0.9361, 0.29), (0.07008, 0.6938, 0.29), (0.294, 0.5492, 0.29), (0.5168, 0.6889, 0.29), (0.5241, 0.9208, 1.129), (0.2991, 1.052, 1.129), (0.09584, 0.9171, 1.129), (0.0911, 0.6847, 1.129), (0.3059, 0.546, 1.129), (0.5196, 0.68, 1.129), (0.5211, 0.9229, 2.025), (0.3032, 1.05, 2.025), (0.1065, 0.9194, 2.025), (0.1019, 0.6944, 2.025), (0.3098, 0.5601, 2.025), (0.5167, 0.6898, 2.025), (0.4953, 0.9177, 2.079), (0.2966, 1.033, 2.019), (0.1171, 0.9145, 2.067), (0.1129, 0.7093, 2.131), (0.3026, 0.5867, 2.127), (0.4913, 0.705, 2.123)], [], [(5, 4, 3, 2, 1, 0), (24, 25, 26, 27, 28, 29), (0, 1, 7, 6), (1, 2, 8, 7), (2, 3, 9, 8), (3, 4, 10, 9), (4, 5, 11, 10), (5, 0, 6, 11), (6, 7, 13, 12), (7, 8, 14, 13), (8, 9, 15, 14), (9, 10, 16, 15), (10, 11, 17, 16), (11, 6, 12, 17), (12, 13, 19, 18), (13, 14, 20, 19), (14, 15, 21, 20), (15, 16, 22, 21), (16, 17, 23, 22), (17, 12, 18, 23), (18, 19, 25, 24), (19, 20, 26, 25), (20, 21, 27, 26), (21, 22, 28, 27), (22, 23, 29, 28), (23, 18, 24, 29)])
me_wholefracturedpolygonshaft3_2.polygons.foreach_set('material_index', [3, 0, 2, 2, 0, 2, 2, 2, 2, 2, 0, 2, 2, 2, 2, 2, 0, 2, 2, 2, 2, 2, 0, 2, 2, 2])
me_wholefracturedpolygonshaft3_2.materials.append(mat_rockcoolgrey)
me_wholefracturedpolygonshaft3_2.materials.append(mat_rocklightgrey)
me_wholefracturedpolygonshaft3_2.materials.append(mat_rockdeepgrey)
me_wholefracturedpolygonshaft3_2.materials.append(mat_basalrock)
me_wholefracturedpolygonshaft3_2.update()
me_wholefracturedpolygonshaft3_3 = bpy.data.meshes.new('WholeFracturedPolygonShaft3_3')
me_wholefracturedpolygonshaft3_3.from_pydata([(1.032, 0.9453, 0.12), (0.795, 1.066, 0.12), (0.5781, 0.9471, 0.12), (0.5647, 0.6819, 0.12), (0.8077, 0.5539, 0.12), (1.018, 0.6868, 0.12), (1.027, 0.9427, 0.29), (0.7951, 1.061, 0.29), (0.5826, 0.9445, 0.29), (0.5694, 0.6845, 0.29), (0.8075, 0.5591, 0.29), (1.014, 0.6893, 0.29), (1.03, 0.9234, 1.004), (0.8074, 1.037, 1.004), (0.6035, 0.9252, 1.004), (0.5909, 0.6758, 1.004), (0.8193, 0.5555, 1.004), (1.017, 0.6804, 1.004), (1.027, 0.9255, 1.795), (0.8116, 1.035, 1.795), (0.6142, 0.9272, 1.795), (0.602, 0.6858, 1.795), (0.8231, 0.5693, 1.795), (1.015, 0.6902, 1.795), (1.002, 0.92, 1.809), (0.8051, 1.02, 1.808), (0.625, 0.9215, 1.892), (0.6139, 0.7014, 1.91), (0.8156, 0.5951, 1.884), (0.9905, 0.7054, 1.862)], [], [(5, 4, 3, 2, 1, 0), (24, 25, 26, 27, 28, 29), (0, 1, 7, 6), (1, 2, 8, 7), (2, 3, 9, 8), (3, 4, 10, 9), (4, 5, 11, 10), (5, 0, 6, 11), (6, 7, 13, 12), (7, 8, 14, 13), (8, 9, 15, 14), (9, 10, 16, 15), (10, 11, 17, 16), (11, 6, 12, 17), (12, 13, 19, 18), (13, 14, 20, 19), (14, 15, 21, 20), (15, 16, 22, 21), (16, 17, 23, 22), (17, 12, 18, 23), (18, 19, 25, 24), (19, 20, 26, 25), (20, 21, 27, 26), (21, 22, 28, 27), (22, 23, 29, 28), (23, 18, 24, 29)])
me_wholefracturedpolygonshaft3_3.polygons.foreach_set('material_index', [3, 1, 0, 0, 1, 0, 0, 0, 0, 0, 1, 0, 0, 0, 0, 0, 1, 0, 0, 0, 0, 0, 1, 0, 0, 0])
me_wholefracturedpolygonshaft3_3.materials.append(mat_rockcoolgrey)
me_wholefracturedpolygonshaft3_3.materials.append(mat_rocklightgrey)
me_wholefracturedpolygonshaft3_3.materials.append(mat_rockdeepgrey)
me_wholefracturedpolygonshaft3_3.materials.append(mat_basalrock)
me_wholefracturedpolygonshaft3_3.update()

# ---- objects
ob_onewholecolumnarrockescarpment = bpy.data.objects.new('OneWholeColumnarRockEscarpment', None)
ob_wholeirregularbasalrockapron = bpy.data.objects.new('WholeIrregularBasalRockApron', me_wholeirregularbasalrockapron)
ob_wholefracturedpolygonshaft0_0 = bpy.data.objects.new('WholeFracturedPolygonShaft0_0', me_wholefracturedpolygonshaft0_0)
ob_wholefracturedpolygonshaft0_1 = bpy.data.objects.new('WholeFracturedPolygonShaft0_1', me_wholefracturedpolygonshaft0_1)
ob_wholefracturedpolygonshaft0_2 = bpy.data.objects.new('WholeFracturedPolygonShaft0_2', me_wholefracturedpolygonshaft0_2)
ob_wholefracturedpolygonshaft0_3 = bpy.data.objects.new('WholeFracturedPolygonShaft0_3', me_wholefracturedpolygonshaft0_3)
ob_wholefracturedpolygonshaft0_4 = bpy.data.objects.new('WholeFracturedPolygonShaft0_4', me_wholefracturedpolygonshaft0_4)
ob_wholefracturedpolygonshaft1_0 = bpy.data.objects.new('WholeFracturedPolygonShaft1_0', me_wholefracturedpolygonshaft1_0)
ob_wholefracturedpolygonshaft1_1 = bpy.data.objects.new('WholeFracturedPolygonShaft1_1', me_wholefracturedpolygonshaft1_1)
ob_wholefracturedpolygonshaft1_2 = bpy.data.objects.new('WholeFracturedPolygonShaft1_2', me_wholefracturedpolygonshaft1_2)
ob_wholefracturedpolygonshaft1_3 = bpy.data.objects.new('WholeFracturedPolygonShaft1_3', me_wholefracturedpolygonshaft1_3)
ob_wholefracturedpolygonshaft1_4 = bpy.data.objects.new('WholeFracturedPolygonShaft1_4', me_wholefracturedpolygonshaft1_4)
ob_wholefracturedpolygonshaft1_5 = bpy.data.objects.new('WholeFracturedPolygonShaft1_5', me_wholefracturedpolygonshaft1_5)
ob_wholefracturedpolygonshaft2_0 = bpy.data.objects.new('WholeFracturedPolygonShaft2_0', me_wholefracturedpolygonshaft2_0)
ob_wholefracturedpolygonshaft2_1 = bpy.data.objects.new('WholeFracturedPolygonShaft2_1', me_wholefracturedpolygonshaft2_1)
ob_wholefracturedpolygonshaft2_2 = bpy.data.objects.new('WholeFracturedPolygonShaft2_2', me_wholefracturedpolygonshaft2_2)
ob_wholefracturedpolygonshaft2_3 = bpy.data.objects.new('WholeFracturedPolygonShaft2_3', me_wholefracturedpolygonshaft2_3)
ob_wholefracturedpolygonshaft2_4 = bpy.data.objects.new('WholeFracturedPolygonShaft2_4', me_wholefracturedpolygonshaft2_4)
ob_wholefracturedpolygonshaft3_0 = bpy.data.objects.new('WholeFracturedPolygonShaft3_0', me_wholefracturedpolygonshaft3_0)
ob_wholefracturedpolygonshaft3_1 = bpy.data.objects.new('WholeFracturedPolygonShaft3_1', me_wholefracturedpolygonshaft3_1)
ob_wholefracturedpolygonshaft3_2 = bpy.data.objects.new('WholeFracturedPolygonShaft3_2', me_wholefracturedpolygonshaft3_2)
ob_wholefracturedpolygonshaft3_3 = bpy.data.objects.new('WholeFracturedPolygonShaft3_3', me_wholefracturedpolygonshaft3_3)

# ---- transforms, parenting, visibility, modifiers, constraints
ob_onewholecolumnarrockescarpment.location = (0.0, 0.0, 0.0)
ob_wholeirregularbasalrockapron.parent = ob_onewholecolumnarrockescarpment
ob_wholeirregularbasalrockapron.location = (0.0, 0.0, 0.0)
ob_wholefracturedpolygonshaft0_0.parent = ob_onewholecolumnarrockescarpment
ob_wholefracturedpolygonshaft0_0.location = (0.0, 0.0, 0.0)
ob_wholefracturedpolygonshaft0_1.parent = ob_onewholecolumnarrockescarpment
ob_wholefracturedpolygonshaft0_1.location = (0.0, 0.0, 0.0)
ob_wholefracturedpolygonshaft0_2.parent = ob_onewholecolumnarrockescarpment
ob_wholefracturedpolygonshaft0_2.location = (0.0, 0.0, 0.0)
ob_wholefracturedpolygonshaft0_3.parent = ob_onewholecolumnarrockescarpment
ob_wholefracturedpolygonshaft0_3.location = (0.0, 0.0, 0.0)
ob_wholefracturedpolygonshaft0_4.parent = ob_onewholecolumnarrockescarpment
ob_wholefracturedpolygonshaft0_4.location = (0.0, 0.0, 0.0)
ob_wholefracturedpolygonshaft1_0.parent = ob_onewholecolumnarrockescarpment
ob_wholefracturedpolygonshaft1_0.location = (0.0, 0.0, 0.0)
ob_wholefracturedpolygonshaft1_1.parent = ob_onewholecolumnarrockescarpment
ob_wholefracturedpolygonshaft1_1.location = (0.0, 0.0, 0.0)
ob_wholefracturedpolygonshaft1_2.parent = ob_onewholecolumnarrockescarpment
ob_wholefracturedpolygonshaft1_2.location = (0.0, 0.0, 0.0)
ob_wholefracturedpolygonshaft1_3.parent = ob_onewholecolumnarrockescarpment
ob_wholefracturedpolygonshaft1_3.location = (0.0, 0.0, 0.0)
ob_wholefracturedpolygonshaft1_4.parent = ob_onewholecolumnarrockescarpment
ob_wholefracturedpolygonshaft1_4.location = (0.0, 0.0, 0.0)
ob_wholefracturedpolygonshaft1_5.parent = ob_onewholecolumnarrockescarpment
ob_wholefracturedpolygonshaft1_5.location = (0.0, 0.0, 0.0)
ob_wholefracturedpolygonshaft2_0.parent = ob_onewholecolumnarrockescarpment
ob_wholefracturedpolygonshaft2_0.location = (0.0, 0.0, 0.0)
ob_wholefracturedpolygonshaft2_1.parent = ob_onewholecolumnarrockescarpment
ob_wholefracturedpolygonshaft2_1.location = (0.0, 0.0, 0.0)
ob_wholefracturedpolygonshaft2_2.parent = ob_onewholecolumnarrockescarpment
ob_wholefracturedpolygonshaft2_2.location = (0.0, 0.0, 0.0)
ob_wholefracturedpolygonshaft2_3.parent = ob_onewholecolumnarrockescarpment
ob_wholefracturedpolygonshaft2_3.location = (0.0, 0.0, 0.0)
ob_wholefracturedpolygonshaft2_4.parent = ob_onewholecolumnarrockescarpment
ob_wholefracturedpolygonshaft2_4.location = (0.0, 0.0, 0.0)
ob_wholefracturedpolygonshaft3_0.parent = ob_onewholecolumnarrockescarpment
ob_wholefracturedpolygonshaft3_0.location = (0.0, 0.0, 0.0)
ob_wholefracturedpolygonshaft3_1.parent = ob_onewholecolumnarrockescarpment
ob_wholefracturedpolygonshaft3_1.location = (0.0, 0.0, 0.0)
ob_wholefracturedpolygonshaft3_2.parent = ob_onewholecolumnarrockescarpment
ob_wholefracturedpolygonshaft3_2.location = (0.0, 0.0, 0.0)
ob_wholefracturedpolygonshaft3_3.parent = ob_onewholecolumnarrockescarpment
ob_wholefracturedpolygonshaft3_3.location = (0.0, 0.0, 0.0)

# ---- collection membership
scene.collection.objects.link(ob_onewholecolumnarrockescarpment)
scene.collection.objects.link(ob_wholeirregularbasalrockapron)
scene.collection.objects.link(ob_wholefracturedpolygonshaft0_0)
scene.collection.objects.link(ob_wholefracturedpolygonshaft0_1)
scene.collection.objects.link(ob_wholefracturedpolygonshaft0_2)
scene.collection.objects.link(ob_wholefracturedpolygonshaft0_3)
scene.collection.objects.link(ob_wholefracturedpolygonshaft0_4)
scene.collection.objects.link(ob_wholefracturedpolygonshaft1_0)
scene.collection.objects.link(ob_wholefracturedpolygonshaft1_1)
scene.collection.objects.link(ob_wholefracturedpolygonshaft1_2)
scene.collection.objects.link(ob_wholefracturedpolygonshaft1_3)
scene.collection.objects.link(ob_wholefracturedpolygonshaft1_4)
scene.collection.objects.link(ob_wholefracturedpolygonshaft1_5)
scene.collection.objects.link(ob_wholefracturedpolygonshaft2_0)
scene.collection.objects.link(ob_wholefracturedpolygonshaft2_1)
scene.collection.objects.link(ob_wholefracturedpolygonshaft2_2)
scene.collection.objects.link(ob_wholefracturedpolygonshaft2_3)
scene.collection.objects.link(ob_wholefracturedpolygonshaft2_4)
scene.collection.objects.link(ob_wholefracturedpolygonshaft3_0)
scene.collection.objects.link(ob_wholefracturedpolygonshaft3_1)
scene.collection.objects.link(ob_wholefracturedpolygonshaft3_2)
scene.collection.objects.link(ob_wholefracturedpolygonshaft3_3)

# ---- scene / render settings (as saved in the file)
scene.frame_start = 1; scene.frame_end = 250; scene.frame_set(1)
scene.render.engine = 'CYCLES'
scene.render.use_compositing = False
scene.cycles.use_denoising = False
scene.cycles.samples = 128
scene.cycles.use_adaptive_sampling = False
scene.cycles.seed = 17
bpy.context.view_layer.update()

# ---- added for rendering (the .blend has no active camera and no usable light): camera, sun
cam_auto = bpy.data.cameras.new('AutoCamera')
cam_auto.lens = 50.0
cam_auto.sensor_width = 36.0
cam_auto.clip_end = 1000.0
ob_auto_camera = bpy.data.objects.new('AutoCamera', cam_auto)
scene.collection.objects.link(ob_auto_camera)
ob_auto_camera.location = (4.03914, -4.84696, 4.29677)
ob_auto_camera.rotation_euler = (1.09748, -7.21219e-08, 0.694738)
scene.camera = ob_auto_camera
light_auto_sun = bpy.data.lights.new('AutoSun', 'SUN')
light_auto_sun.energy = 3.0
light_auto_sun.angle = 0.0523599
ob_auto_sun = bpy.data.objects.new('AutoSun', light_auto_sun)
scene.collection.objects.link(ob_auto_sun)
ob_auto_sun.rotation_euler = (0.872665, 0.174533, 0.523599)
bpy.context.view_layer.update()
